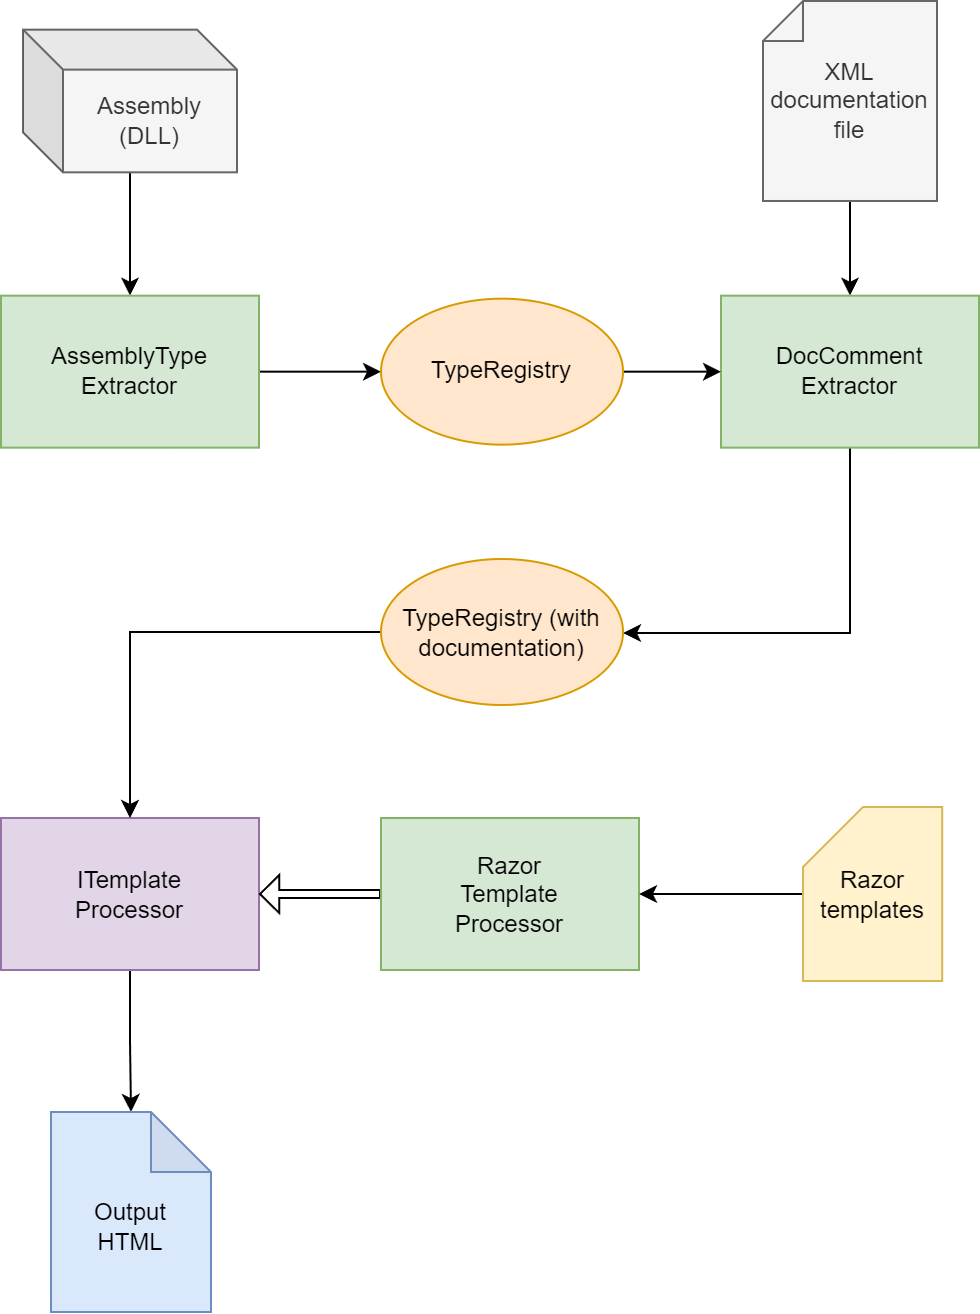

The diagram above was exported from draw.io. Its source (the exported page's mxGraphModel, read from the mxfile embedded in the PNG):
<mxGraphModel dx="1562" dy="909" grid="0" gridSize="10" guides="1" tooltips="1" connect="1" arrows="1" fold="1" page="1" pageScale="1" pageWidth="1654" pageHeight="1169" math="0" shadow="0">
  <root>
    <mxCell id="0" />
    <mxCell id="1" parent="0" />
    <mxCell id="sXKMF4OWk16sEv0LaGGI-13" style="edgeStyle=orthogonalEdgeStyle;rounded=0;orthogonalLoop=1;jettySize=auto;html=1;" parent="1" source="dZIuVcKzNr2e4aL94V0N-2" target="dZIuVcKzNr2e4aL94V0N-18" edge="1">
      <mxGeometry relative="1" as="geometry" />
    </mxCell>
    <mxCell id="dZIuVcKzNr2e4aL94V0N-2" value="XML documentation file" style="shape=note;size=20;whiteSpace=wrap;html=1;flipH=1;flipV=0;fillColor=#f5f5f5;strokeColor=#666666;fontColor=#333333;" parent="1" vertex="1">
      <mxGeometry x="649" y="103.99000000000001" width="87" height="100" as="geometry" />
    </mxCell>
    <mxCell id="sXKMF4OWk16sEv0LaGGI-12" style="edgeStyle=orthogonalEdgeStyle;rounded=0;orthogonalLoop=1;jettySize=auto;html=1;" parent="1" source="dZIuVcKzNr2e4aL94V0N-4" target="dZIuVcKzNr2e4aL94V0N-5" edge="1">
      <mxGeometry relative="1" as="geometry" />
    </mxCell>
    <mxCell id="dZIuVcKzNr2e4aL94V0N-4" value="Assembly &lt;br&gt;(DLL)" style="shape=cube;whiteSpace=wrap;html=1;boundedLbl=1;backgroundOutline=1;darkOpacity=0.05;darkOpacity2=0.1;fillColor=#f5f5f5;strokeColor=#666666;fontColor=#333333;" parent="1" vertex="1">
      <mxGeometry x="279" y="118.32999999999997" width="107" height="71.33" as="geometry" />
    </mxCell>
    <mxCell id="sXKMF4OWk16sEv0LaGGI-18" style="edgeStyle=orthogonalEdgeStyle;rounded=0;orthogonalLoop=1;jettySize=auto;html=1;" parent="1" source="dZIuVcKzNr2e4aL94V0N-5" target="sXKMF4OWk16sEv0LaGGI-17" edge="1">
      <mxGeometry relative="1" as="geometry" />
    </mxCell>
    <mxCell id="dZIuVcKzNr2e4aL94V0N-5" value="AssemblyType&lt;div&gt;Extractor&lt;/div&gt;" style="html=1;whiteSpace=wrap;fillColor=#d5e8d4;strokeColor=#82b366;" parent="1" vertex="1">
      <mxGeometry x="268" y="251.32999999999998" width="129" height="76" as="geometry" />
    </mxCell>
    <mxCell id="sXKMF4OWk16sEv0LaGGI-22" style="edgeStyle=orthogonalEdgeStyle;rounded=0;orthogonalLoop=1;jettySize=auto;html=1;" parent="1" source="dZIuVcKzNr2e4aL94V0N-8" target="dZIuVcKzNr2e4aL94V0N-9" edge="1">
      <mxGeometry relative="1" as="geometry" />
    </mxCell>
    <mxCell id="dZIuVcKzNr2e4aL94V0N-8" value="ITemplate&lt;br&gt;Processor" style="html=1;whiteSpace=wrap;fillColor=#e1d5e7;strokeColor=#9673a6;" parent="1" vertex="1">
      <mxGeometry x="268" y="512.5" width="129" height="76" as="geometry" />
    </mxCell>
    <mxCell id="dZIuVcKzNr2e4aL94V0N-9" value="&lt;br&gt;Output&lt;br&gt;HTML" style="shape=note;whiteSpace=wrap;html=1;backgroundOutline=1;darkOpacity=0.05;fillColor=#dae8fc;strokeColor=#6c8ebf;" parent="1" vertex="1">
      <mxGeometry x="293" y="659.5" width="80" height="100" as="geometry" />
    </mxCell>
    <mxCell id="3mlaEaLFY2rmKF4Rz3yw-6" style="edgeStyle=orthogonalEdgeStyle;rounded=0;orthogonalLoop=1;jettySize=auto;html=1;" edge="1" parent="1" source="dZIuVcKzNr2e4aL94V0N-18" target="sXKMF4OWk16sEv0LaGGI-16">
      <mxGeometry relative="1" as="geometry">
        <Array as="points">
          <mxPoint x="693" y="420" />
        </Array>
      </mxGeometry>
    </mxCell>
    <mxCell id="dZIuVcKzNr2e4aL94V0N-18" value="DocComment&lt;div&gt;Extractor&lt;/div&gt;" style="html=1;whiteSpace=wrap;fillColor=#d5e8d4;strokeColor=#82b366;" parent="1" vertex="1">
      <mxGeometry x="628" y="251.32999999999998" width="129" height="76" as="geometry" />
    </mxCell>
    <mxCell id="sXKMF4OWk16sEv0LaGGI-27" style="edgeStyle=orthogonalEdgeStyle;rounded=0;orthogonalLoop=1;jettySize=auto;html=1;shape=flexArrow;endWidth=14;endSize=2.87;width=4;" parent="1" source="sXKMF4OWk16sEv0LaGGI-4" target="dZIuVcKzNr2e4aL94V0N-8" edge="1">
      <mxGeometry relative="1" as="geometry" />
    </mxCell>
    <mxCell id="sXKMF4OWk16sEv0LaGGI-4" value="Razor&lt;div&gt;Template&lt;br&gt;Processor&lt;/div&gt;" style="html=1;whiteSpace=wrap;fillColor=#d5e8d4;strokeColor=#82b366;" parent="1" vertex="1">
      <mxGeometry x="458" y="512.5" width="129" height="76" as="geometry" />
    </mxCell>
    <mxCell id="3mlaEaLFY2rmKF4Rz3yw-7" style="edgeStyle=orthogonalEdgeStyle;rounded=0;orthogonalLoop=1;jettySize=auto;html=1;exitX=0;exitY=0.5;exitDx=0;exitDy=0;" edge="1" parent="1" source="sXKMF4OWk16sEv0LaGGI-16" target="dZIuVcKzNr2e4aL94V0N-8">
      <mxGeometry relative="1" as="geometry" />
    </mxCell>
    <mxCell id="sXKMF4OWk16sEv0LaGGI-16" value="TypeRegistry (with documentation)" style="ellipse;whiteSpace=wrap;html=1;fillColor=#ffe6cc;strokeColor=#d79b00;" parent="1" vertex="1">
      <mxGeometry x="458" y="383" width="121" height="73" as="geometry" />
    </mxCell>
    <mxCell id="sXKMF4OWk16sEv0LaGGI-19" style="edgeStyle=orthogonalEdgeStyle;rounded=0;orthogonalLoop=1;jettySize=auto;html=1;" parent="1" source="sXKMF4OWk16sEv0LaGGI-17" target="dZIuVcKzNr2e4aL94V0N-18" edge="1">
      <mxGeometry relative="1" as="geometry" />
    </mxCell>
    <mxCell id="sXKMF4OWk16sEv0LaGGI-17" value="TypeRegistry" style="ellipse;whiteSpace=wrap;html=1;fillColor=#ffe6cc;strokeColor=#d79b00;" parent="1" vertex="1">
      <mxGeometry x="458" y="252.82999999999998" width="121" height="73" as="geometry" />
    </mxCell>
    <mxCell id="3mlaEaLFY2rmKF4Rz3yw-8" style="edgeStyle=orthogonalEdgeStyle;rounded=0;orthogonalLoop=1;jettySize=auto;html=1;" edge="1" parent="1" source="sXKMF4OWk16sEv0LaGGI-29" target="sXKMF4OWk16sEv0LaGGI-4">
      <mxGeometry relative="1" as="geometry" />
    </mxCell>
    <mxCell id="sXKMF4OWk16sEv0LaGGI-29" value="Razor&lt;div&gt;templates&lt;/div&gt;" style="shape=card;whiteSpace=wrap;html=1;fillColor=#fff2cc;strokeColor=#d6b656;" parent="1" vertex="1">
      <mxGeometry x="669" y="507" width="69.6" height="87" as="geometry" />
    </mxCell>
  </root>
</mxGraphModel>